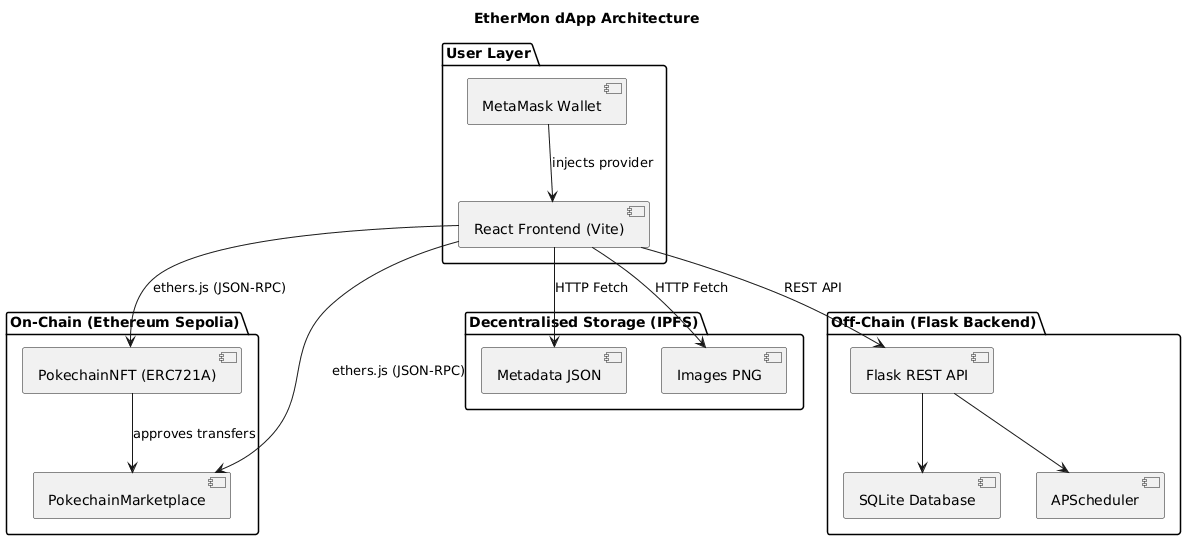

The diagram above was rendered by PlantUML. Its source (embedded in the PNG):
@startuml
title EtherMon dApp Architecture

package "User Layer" {
    [MetaMask Wallet] as MM
    [React Frontend (Vite)] as FE
    MM --> FE : injects provider
}

package "On-Chain (Ethereum Sepolia)" {
    [PokechainNFT (ERC721A)] as NFT
    [PokechainMarketplace] as MKT
    NFT --> MKT : approves transfers
}

package "Decentralised Storage (IPFS)" {
    [Metadata JSON] as META
    [Images PNG] as IMG
}

package "Off-Chain (Flask Backend)" {
    [Flask REST API] as FLASK
    [SQLite Database] as DB
    [APScheduler] as SCHED
    FLASK --> DB
    FLASK --> SCHED
}

FE --> NFT : ethers.js (JSON-RPC)
FE --> MKT : ethers.js (JSON-RPC)
FE --> META : HTTP Fetch
FE --> IMG : HTTP Fetch
FE --> FLASK : REST API
@enduml